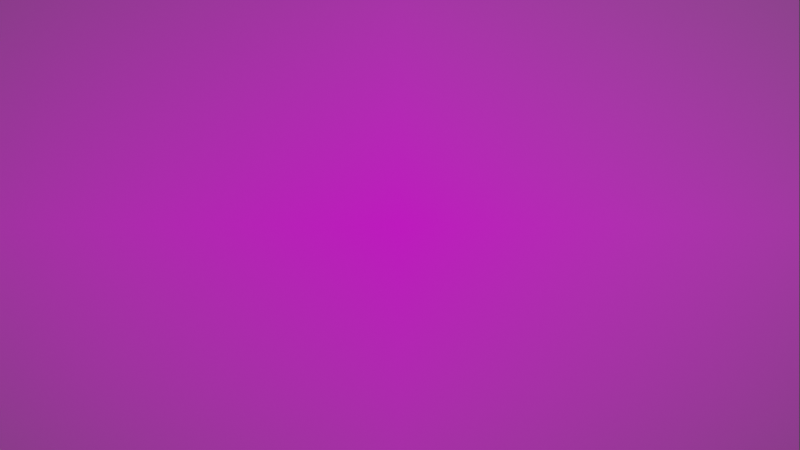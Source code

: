 # Source: untitled.blend  (saved by Blender 3.1.7; exported with 4.5.12 LTS)
import bpy
from mathutils import Matrix  # noqa: F401  (used for matrix-valued properties, if any)

bpy.ops.wm.read_factory_settings(use_empty=True)
scene = bpy.context.scene
scene.name = 'Scene'

# ---- collections
col_collection = bpy.data.collections.new('Collection'); scene.collection.children.link(col_collection)

# ---- images (referenced by path relative to the original .blend; pixels are not part of the script)
import os
ASSET_DIR = os.environ.get("B2B_ASSET_DIR", "")  # directory of the original .blend (textures are referenced by path, not embedded)
HERE = os.path.dirname(os.path.abspath(__file__))  # packed textures are extracted next to this script under _unpacked/

def load_image(name, relpath, width, height, colorspace="sRGB"):
    """Load a texture the original file referenced (path relative to the .blend, or extracted next to this script)."""
    p = next((c for c in (os.path.join(HERE, relpath), os.path.join(ASSET_DIR, relpath)) if relpath and os.path.exists(c)), "")
    if p:
        img = bpy.data.images.load(p, check_existing=True)
        img.name = name
    else:  # same state as the original file: an image datablock whose file is absent (Cycles renders it pink)
        img = bpy.data.images.new(name, width, height)
        img.source = "FILE"
        img.filepath = "//" + (relpath or name)
    img.colorspace_settings.name = colorspace
    return img
img_clearedfloor_png = load_image('clearedfloor.png', 'clearedfloor.png', 1024, 1024, 'sRGB')
img_clearedfloor_kris_png = load_image('clearedfloor-kris.png', 'clearedfloor-kris.png', 1024, 1024, 'sRGB')
img_clearedfloor_row1_png = load_image('clearedfloor-row1.png', 'clearedfloor-row1.png', 1024, 1024, 'sRGB')
img_clearedfloor_row2_png = load_image('clearedfloor-row2.png', 'clearedfloor-row2.png', 1024, 1024, 'sRGB')

# ---- materials (node trees are filled in below, after node groups)
mat_clearedfloor = bpy.data.materials.new('clearedfloor')
mat_clearedfloor.surface_render_method = 'BLENDED'
mat_clearedfloor.blend_method = 'BLEND'
mat_clearedfloor.use_transparent_shadow = False
mat_clearedfloor_kris = bpy.data.materials.new('clearedfloor-kris')
mat_clearedfloor_kris.surface_render_method = 'BLENDED'
mat_clearedfloor_kris.blend_method = 'BLEND'
mat_clearedfloor_kris.use_transparent_shadow = False
mat_clearedfloor_row1 = bpy.data.materials.new('clearedfloor-row1')
mat_clearedfloor_row1.surface_render_method = 'BLENDED'
mat_clearedfloor_row1.blend_method = 'BLEND'
mat_clearedfloor_row1.use_transparent_shadow = False
mat_clearedfloor_row2 = bpy.data.materials.new('clearedfloor-row2')
mat_clearedfloor_row2.surface_render_method = 'BLENDED'
mat_clearedfloor_row2.blend_method = 'BLEND'
mat_clearedfloor_row2.use_transparent_shadow = False

# ---- material node trees
mat_clearedfloor.use_nodes = True; mat_clearedfloor.node_tree.nodes.clear()
_N = mat_clearedfloor.node_tree.nodes; _L = mat_clearedfloor.node_tree.links
n0 = _N.new('ShaderNodeOutputMaterial'); n0.name = 'Material Output'; n0.location = (300, 300)
n1 = _N.new('ShaderNodeTexImage'); n1.name = 'Image Texture'; n1.location = (-200, 300)
n1.image = img_clearedfloor_png
n1.extension = 'CLIP'
n2 = _N.new('ShaderNodeBsdfPrincipled'); n2.name = 'Principled BSDF'; n2.location = (0, 300)
n2.distribution = 'GGX'
n2.subsurface_method = 'RANDOM_WALK_SKIN'
n2.inputs[3].default_value = 1.45
n2.inputs[27].default_value = (0.0, 0.0, 0.0, 1.0)
n2.inputs[28].default_value = 1.0
_L.new(n1.outputs[0], n2.inputs[0])
_L.new(n1.outputs[1], n2.inputs[4])
_L.new(n2.outputs[0], n0.inputs[0])
n0.is_active_output = True
mat_clearedfloor_kris.use_nodes = True; mat_clearedfloor_kris.node_tree.nodes.clear()
_N = mat_clearedfloor_kris.node_tree.nodes; _L = mat_clearedfloor_kris.node_tree.links
n0 = _N.new('ShaderNodeOutputMaterial'); n0.name = 'Material Output'; n0.location = (300, 300)
n1 = _N.new('ShaderNodeTexImage'); n1.name = 'Image Texture'; n1.location = (-200, 300)
n1.image = img_clearedfloor_kris_png
n1.extension = 'CLIP'
n2 = _N.new('ShaderNodeBsdfPrincipled'); n2.name = 'Principled BSDF'; n2.location = (0, 300)
n2.distribution = 'GGX'
n2.subsurface_method = 'RANDOM_WALK_SKIN'
n2.inputs[3].default_value = 1.45
n2.inputs[27].default_value = (0.0, 0.0, 0.0, 1.0)
n2.inputs[28].default_value = 1.0
_L.new(n1.outputs[0], n2.inputs[0])
_L.new(n1.outputs[1], n2.inputs[4])
_L.new(n2.outputs[0], n0.inputs[0])
n0.is_active_output = True
mat_clearedfloor_row1.use_nodes = True; mat_clearedfloor_row1.node_tree.nodes.clear()
_N = mat_clearedfloor_row1.node_tree.nodes; _L = mat_clearedfloor_row1.node_tree.links
n0 = _N.new('ShaderNodeOutputMaterial'); n0.name = 'Material Output'; n0.location = (300, 300)
n1 = _N.new('ShaderNodeTexImage'); n1.name = 'Image Texture'; n1.location = (-200, 300)
n1.image = img_clearedfloor_row1_png
n1.extension = 'CLIP'
n2 = _N.new('ShaderNodeBsdfPrincipled'); n2.name = 'Principled BSDF'; n2.location = (0, 300)
n2.distribution = 'GGX'
n2.subsurface_method = 'RANDOM_WALK_SKIN'
n2.inputs[3].default_value = 1.45
n2.inputs[27].default_value = (0.0, 0.0, 0.0, 1.0)
n2.inputs[28].default_value = 1.0
_L.new(n1.outputs[0], n2.inputs[0])
_L.new(n1.outputs[1], n2.inputs[4])
_L.new(n2.outputs[0], n0.inputs[0])
n0.is_active_output = True
mat_clearedfloor_row2.use_nodes = True; mat_clearedfloor_row2.node_tree.nodes.clear()
_N = mat_clearedfloor_row2.node_tree.nodes; _L = mat_clearedfloor_row2.node_tree.links
n0 = _N.new('ShaderNodeOutputMaterial'); n0.name = 'Material Output'; n0.location = (300, 300)
n1 = _N.new('ShaderNodeTexImage'); n1.name = 'Image Texture'; n1.location = (-200, 300)
n1.image = img_clearedfloor_row2_png
n1.extension = 'CLIP'
n2 = _N.new('ShaderNodeBsdfPrincipled'); n2.name = 'Principled BSDF'; n2.location = (0, 300)
n2.distribution = 'GGX'
n2.subsurface_method = 'RANDOM_WALK_SKIN'
n2.inputs[3].default_value = 1.45
n2.inputs[27].default_value = (0.0, 0.0, 0.0, 1.0)
n2.inputs[28].default_value = 1.0
_L.new(n1.outputs[0], n2.inputs[0])
_L.new(n1.outputs[1], n2.inputs[4])
_L.new(n2.outputs[0], n0.inputs[0])
n0.is_active_output = True

# ---- world
world_world = bpy.data.worlds.new('World'); scene.world = world_world
world_world.use_nodes = True; world_world.node_tree.nodes.clear()
_N = world_world.node_tree.nodes; _L = world_world.node_tree.links
n0 = _N.new('ShaderNodeOutputWorld'); n0.name = 'World Output'; n0.location = (300, 300)
n1 = _N.new('ShaderNodeBackground'); n1.name = 'Background'; n1.location = (10, 300)
n1.inputs[0].default_value = (0.05088, 0.05088, 0.05088, 1.0)
_L.new(n1.outputs[0], n0.inputs[0])
n0.is_active_output = True
world_world.color = (0.05088, 0.05088, 0.05088)
world_world.use_sun_shadow = False
world_world.sun_shadow_jitter_overblur = 0.0

# ---- cameras
cam_camera = bpy.data.cameras.new('Camera')
cam_camera.clip_end = 100.0
cam_camera.ortho_scale = 7.314

# ---- lights
light_light = bpy.data.lights.new('Light', 'SUN')
light_light.transmission_factor = 0.0
light_light.angle = 0.1993
light_light.energy = 3.3
light_light.shadow_soft_size = 0.1
light_light.shadow_cascade_max_distance = 1000.0

# ---- meshes
me_clearedfloor = bpy.data.meshes.new('clearedfloor')
me_clearedfloor.from_pydata([(-4.052, -2.701, 0.0), (4.052, -2.701, 0.0), (-4.052, 2.701, 0.0), (4.052, 2.701, 0.0)], [], [(0, 1, 3, 2)])
_uv = me_clearedfloor.uv_layers.new(name='UVMap')
_uv.uv.foreach_set('vector', [0.0, 0.0, 1.0, 0.0, 1.0, 1.0, 0.0, 1.0])
me_clearedfloor.materials.append(mat_clearedfloor)
me_clearedfloor.use_remesh_fix_poles = True
me_clearedfloor.use_remesh_preserve_attributes = False
me_clearedfloor.update()
me_clearedfloor_kris = bpy.data.meshes.new('clearedfloor-kris')
me_clearedfloor_kris.from_pydata([(-4.052, -2.701, 0.0), (4.052, -2.701, 0.0), (-4.052, 2.701, 0.0), (4.052, 2.701, 0.0)], [], [(0, 1, 3, 2)])
_uv = me_clearedfloor_kris.uv_layers.new(name='UVMap')
_uv.uv.foreach_set('vector', [0.0, 0.0, 1.0, 0.0, 1.0, 1.0, 0.0, 1.0])
me_clearedfloor_kris.materials.append(mat_clearedfloor_kris)
me_clearedfloor_kris.use_remesh_fix_poles = True
me_clearedfloor_kris.use_remesh_preserve_attributes = False
me_clearedfloor_kris.update()
me_clearedfloor_row1 = bpy.data.meshes.new('clearedfloor-row1')
me_clearedfloor_row1.from_pydata([(-4.052, -2.701, 0.0), (4.052, -2.701, 0.0), (-4.052, 2.701, 0.0), (4.052, 2.701, 0.0)], [], [(0, 1, 3, 2)])
_uv = me_clearedfloor_row1.uv_layers.new(name='UVMap')
_uv.uv.foreach_set('vector', [0.0, 0.0, 1.0, 0.0, 1.0, 1.0, 0.0, 1.0])
me_clearedfloor_row1.materials.append(mat_clearedfloor_row1)
me_clearedfloor_row1.use_remesh_fix_poles = True
me_clearedfloor_row1.use_remesh_preserve_attributes = False
me_clearedfloor_row1.update()
me_clearedfloor_row2 = bpy.data.meshes.new('clearedfloor-row2')
me_clearedfloor_row2.from_pydata([(-4.052, -2.701, 0.0), (4.052, -2.701, 0.0), (-4.052, 2.701, 0.0), (4.052, 2.701, 0.0)], [], [(0, 1, 3, 2)])
_uv = me_clearedfloor_row2.uv_layers.new(name='UVMap')
_uv.uv.foreach_set('vector', [0.0, 0.0, 1.0, 0.0, 1.0, 1.0, 0.0, 1.0])
me_clearedfloor_row2.materials.append(mat_clearedfloor_row2)
me_clearedfloor_row2.use_remesh_fix_poles = True
me_clearedfloor_row2.use_remesh_preserve_attributes = False
me_clearedfloor_row2.update()

# ---- objects
ob_light = bpy.data.objects.new('Light', light_light)
ob_camera = bpy.data.objects.new('Camera', cam_camera)
ob_clearedfloor = bpy.data.objects.new('clearedfloor', me_clearedfloor)
ob_clearedfloor_kris = bpy.data.objects.new('clearedfloor-kris', me_clearedfloor_kris)
ob_clearedfloor_row1 = bpy.data.objects.new('clearedfloor-row1', me_clearedfloor_row1)
ob_clearedfloor_row2 = bpy.data.objects.new('clearedfloor-row2', me_clearedfloor_row2)

# ---- transforms, parenting, visibility, modifiers, constraints
ob_light.location = (4.076, 1.005, 5.904)
ob_light.rotation_euler = (0.6503, 0.05522, 1.866)
ob_light.lock_rotations_4d = False
ob_light.empty_display_type = 'ARROWS'
ob_light.color = (0.0, 0.0, 0.0, 0.0)
ob_light.lineart.crease_threshold = 0.0
ob_camera.location = (7.359, -6.926, 4.958)
ob_camera.rotation_euler = (1.109, 0.0, 0.8149)
ob_camera.lock_rotations_4d = False
ob_camera.empty_display_type = 'ARROWS'
ob_camera.color = (0.0, 0.0, 0.0, 0.0)
ob_camera.display_type = 'WIRE'
ob_camera.lineart.crease_threshold = 0.0
ob_clearedfloor.location = (0.01944, -0.01833, -0.05373)
ob_clearedfloor.rotation_euler = (1.109, -4.651e-08, 0.8149)
ob_clearedfloor_kris.location = (-0.1109, -0.1785, -0.08395)
ob_clearedfloor_kris.rotation_euler = (1.109, -4.651e-08, 0.8149)
ob_clearedfloor_kris.scale = (1.056, 1.056, 1.056)
ob_clearedfloor_kris.hide_render = True
ob_clearedfloor_row1.location = (-0.01773, -0.1499, -0.1808)
ob_clearedfloor_row1.rotation_euler = (1.109, -0.01025, 0.82)
ob_clearedfloor_row1.scale = (0.875, 0.875, 0.875)
ob_clearedfloor_row1.hide_render = True
ob_clearedfloor_row2.location = (-0.05576, -0.08218, -0.03176)
ob_clearedfloor_row2.rotation_euler = (1.109, -4.651e-08, 0.8149)
ob_clearedfloor_row2.scale = (0.9916, 0.9916, 0.9916)
ob_clearedfloor_row2.hide_render = True

# ---- collection membership
col_collection.objects.link(ob_light)
col_collection.objects.link(ob_camera)
col_collection.objects.link(ob_clearedfloor)
col_collection.objects.link(ob_clearedfloor_kris)
col_collection.objects.link(ob_clearedfloor_row1)
col_collection.objects.link(ob_clearedfloor_row2)

# ---- scene / render settings (as saved in the file)
scene.camera = ob_camera
scene.frame_start = 1; scene.frame_end = 32; scene.frame_set(31)
scene.render.engine = 'BLENDER_EEVEE_NEXT'
scene.render.image_settings.file_format = 'FFMPEG'
scene.render.film_transparent = True
scene.cycles.sampling_pattern = 'TABULATED_SOBOL'
scene.cycles.use_light_tree = False
scene.view_settings.look = 'Very High Contrast'
scene.view_settings.view_transform = 'Filmic'
bpy.context.view_layer.update()
